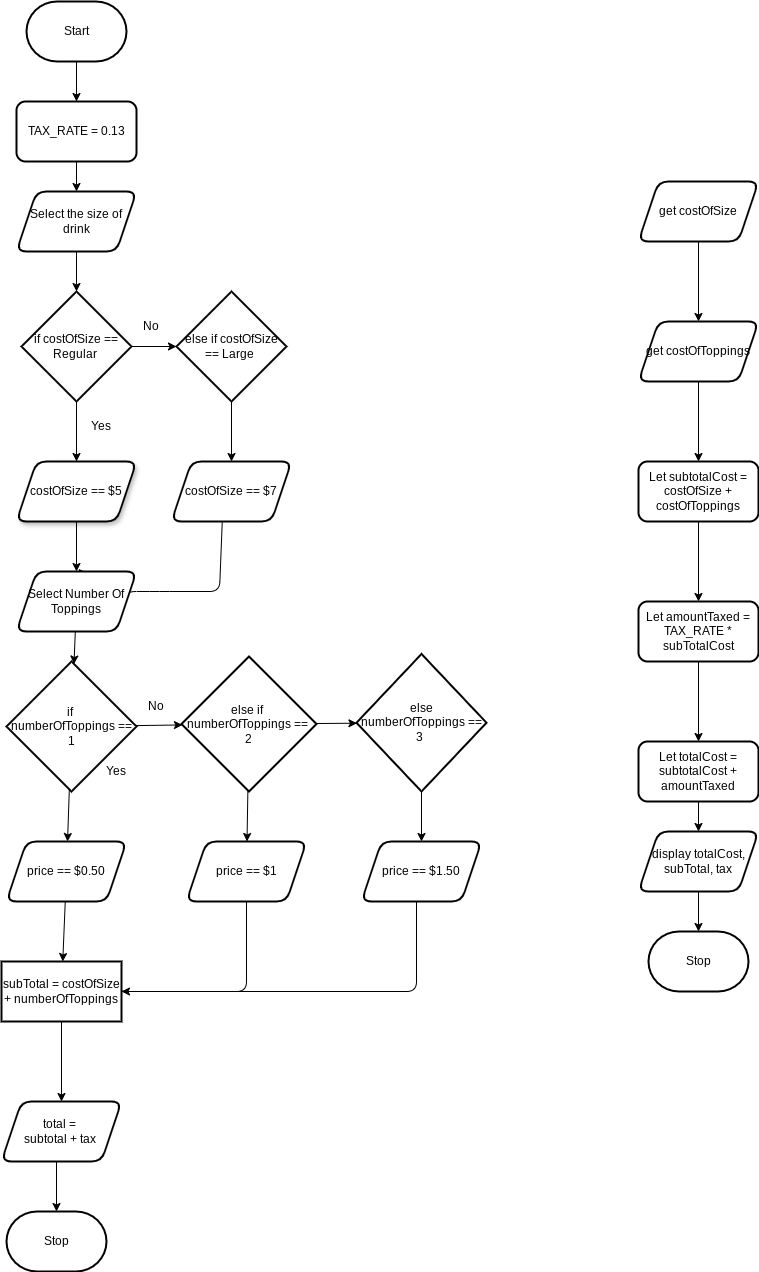

The diagram above was exported from draw.io. Its source (the exported page's mxGraphModel, read from the mxfile embedded in the PNG):
<mxGraphModel dx="532" dy="428" grid="1" gridSize="10" guides="1" tooltips="1" connect="1" arrows="1" fold="1" page="1" pageScale="1" pageWidth="850" pageHeight="1100" math="0" shadow="0">
  <root>
    <mxCell id="0" />
    <mxCell id="1" parent="0" />
    <mxCell id="82" value="" style="edgeStyle=none;html=1;entryX=0.575;entryY=-0.043;entryDx=0;entryDy=0;entryPerimeter=0;exitX=0.424;exitY=0.952;exitDx=0;exitDy=0;exitPerimeter=0;" edge="1" parent="1" source="77">
      <mxGeometry relative="1" as="geometry">
        <mxPoint x="240" y="550" as="sourcePoint" />
        <mxPoint x="102" y="597.4200000000001" as="targetPoint" />
        <Array as="points">
          <mxPoint x="243" y="620" />
          <mxPoint x="183" y="620" />
          <mxPoint x="150" y="620" />
          <mxPoint x="123" y="640" />
          <mxPoint x="113" y="610" />
        </Array>
      </mxGeometry>
    </mxCell>
    <mxCell id="65" value="" style="edgeStyle=none;html=1;" parent="1" source="2" target="43" edge="1">
      <mxGeometry relative="1" as="geometry" />
    </mxCell>
    <mxCell id="2" value="Start" style="strokeWidth=2;html=1;shape=mxgraph.flowchart.terminator;whiteSpace=wrap;" parent="1" vertex="1">
      <mxGeometry x="50" y="30" width="100" height="60" as="geometry" />
    </mxCell>
    <mxCell id="72" value="" style="edgeStyle=none;html=1;" edge="1" parent="1" source="8" target="71">
      <mxGeometry relative="1" as="geometry" />
    </mxCell>
    <mxCell id="74" value="" style="edgeStyle=none;html=1;" edge="1" parent="1" source="8" target="16">
      <mxGeometry relative="1" as="geometry" />
    </mxCell>
    <mxCell id="8" value="if costOfSize == Regular&amp;nbsp;" style="rhombus;whiteSpace=wrap;html=1;strokeWidth=2;rounded=0;" parent="1" vertex="1">
      <mxGeometry x="45" y="320" width="110" height="110" as="geometry" />
    </mxCell>
    <mxCell id="10" value="Yes" style="text;strokeColor=none;align=center;fillColor=none;html=1;verticalAlign=middle;whiteSpace=wrap;rounded=0;" parent="1" vertex="1">
      <mxGeometry x="95" y="440" width="60" height="30" as="geometry" />
    </mxCell>
    <mxCell id="78" value="" style="edgeStyle=none;html=1;" edge="1" parent="1" source="16" target="77">
      <mxGeometry relative="1" as="geometry" />
    </mxCell>
    <mxCell id="16" value="else if costOfSize == Large&amp;nbsp;" style="rhombus;whiteSpace=wrap;html=1;strokeWidth=2;rounded=0;" parent="1" vertex="1">
      <mxGeometry x="200" y="320" width="110" height="110" as="geometry" />
    </mxCell>
    <mxCell id="22" value="Stop" style="strokeWidth=2;html=1;shape=mxgraph.flowchart.terminator;whiteSpace=wrap;" parent="1" vertex="1">
      <mxGeometry x="30" y="1240" width="100" height="60" as="geometry" />
    </mxCell>
    <mxCell id="86" value="" style="edgeStyle=none;html=1;" edge="1" parent="1" source="33" target="85">
      <mxGeometry relative="1" as="geometry">
        <mxPoint x="99" y="660" as="sourcePoint" />
      </mxGeometry>
    </mxCell>
    <mxCell id="33" value="Select Number Of Toppings" style="shape=parallelogram;perimeter=parallelogramPerimeter;whiteSpace=wrap;html=1;fixedSize=1;strokeWidth=2;rounded=1;" parent="1" vertex="1">
      <mxGeometry x="40" y="600" width="120" height="60" as="geometry" />
    </mxCell>
    <mxCell id="67" value="" style="edgeStyle=none;html=1;" parent="1" source="43" target="66" edge="1">
      <mxGeometry relative="1" as="geometry" />
    </mxCell>
    <mxCell id="43" value="TAX_RATE = 0.13" style="rounded=1;whiteSpace=wrap;html=1;strokeWidth=2;" parent="1" vertex="1">
      <mxGeometry x="40" y="130" width="120" height="60" as="geometry" />
    </mxCell>
    <mxCell id="48" value="" style="edgeStyle=none;html=1;" parent="1" source="45" target="47" edge="1">
      <mxGeometry relative="1" as="geometry" />
    </mxCell>
    <mxCell id="45" value="get costOfSize" style="shape=parallelogram;perimeter=parallelogramPerimeter;whiteSpace=wrap;html=1;fixedSize=1;rounded=1;strokeWidth=2;" parent="1" vertex="1">
      <mxGeometry x="662" y="210" width="120" height="60" as="geometry" />
    </mxCell>
    <mxCell id="50" value="" style="edgeStyle=none;html=1;" parent="1" source="47" target="49" edge="1">
      <mxGeometry relative="1" as="geometry" />
    </mxCell>
    <mxCell id="47" value="get costOfToppings" style="shape=parallelogram;perimeter=parallelogramPerimeter;whiteSpace=wrap;html=1;fixedSize=1;rounded=1;strokeWidth=2;" parent="1" vertex="1">
      <mxGeometry x="662" y="350" width="120" height="60" as="geometry" />
    </mxCell>
    <mxCell id="52" value="" style="edgeStyle=none;html=1;" parent="1" source="49" target="51" edge="1">
      <mxGeometry relative="1" as="geometry" />
    </mxCell>
    <mxCell id="49" value="Let subtotalCost =&lt;div&gt;costOfSize + costOfToppings&lt;/div&gt;" style="whiteSpace=wrap;html=1;rounded=1;strokeWidth=2;" parent="1" vertex="1">
      <mxGeometry x="662" y="490" width="120" height="60" as="geometry" />
    </mxCell>
    <mxCell id="54" value="" style="edgeStyle=none;html=1;" parent="1" source="51" target="53" edge="1">
      <mxGeometry relative="1" as="geometry" />
    </mxCell>
    <mxCell id="51" value="Let amountTaxed =&lt;div&gt;TAX_RATE * subTotalCost&lt;/div&gt;" style="whiteSpace=wrap;html=1;rounded=1;strokeWidth=2;" parent="1" vertex="1">
      <mxGeometry x="662" y="630" width="120" height="60" as="geometry" />
    </mxCell>
    <mxCell id="56" value="" style="edgeStyle=none;html=1;" parent="1" source="53" target="55" edge="1">
      <mxGeometry relative="1" as="geometry" />
    </mxCell>
    <mxCell id="53" value="Let totalCost = subtotalCost + amountTaxed" style="whiteSpace=wrap;html=1;rounded=1;strokeWidth=2;" parent="1" vertex="1">
      <mxGeometry x="662" y="770" width="120" height="60" as="geometry" />
    </mxCell>
    <mxCell id="61" value="" style="edgeStyle=none;html=1;" parent="1" source="55" target="60" edge="1">
      <mxGeometry relative="1" as="geometry" />
    </mxCell>
    <mxCell id="55" value="display totalCost, subTotal, tax" style="shape=parallelogram;perimeter=parallelogramPerimeter;whiteSpace=wrap;html=1;fixedSize=1;rounded=1;strokeWidth=2;" parent="1" vertex="1">
      <mxGeometry x="662" y="860" width="120" height="60" as="geometry" />
    </mxCell>
    <mxCell id="60" value="Stop" style="strokeWidth=2;html=1;shape=mxgraph.flowchart.terminator;whiteSpace=wrap;" parent="1" vertex="1">
      <mxGeometry x="672" y="960" width="100" height="60" as="geometry" />
    </mxCell>
    <mxCell id="70" value="" style="edgeStyle=none;html=1;" parent="1" source="66" target="8" edge="1">
      <mxGeometry relative="1" as="geometry" />
    </mxCell>
    <mxCell id="66" value="Select the size of drink" style="shape=parallelogram;perimeter=parallelogramPerimeter;whiteSpace=wrap;html=1;fixedSize=1;rounded=1;strokeWidth=2;" parent="1" vertex="1">
      <mxGeometry x="40" y="220" width="120" height="60" as="geometry" />
    </mxCell>
    <mxCell id="80" value="" style="edgeStyle=none;html=1;" edge="1" parent="1" source="71" target="33">
      <mxGeometry relative="1" as="geometry" />
    </mxCell>
    <mxCell id="71" value="costOfSize == $5" style="shape=parallelogram;perimeter=parallelogramPerimeter;whiteSpace=wrap;html=1;fixedSize=1;strokeWidth=2;rounded=1;shadow=1;" vertex="1" parent="1">
      <mxGeometry x="40" y="490" width="120" height="60" as="geometry" />
    </mxCell>
    <mxCell id="77" value="costOfSize == $7" style="shape=parallelogram;perimeter=parallelogramPerimeter;whiteSpace=wrap;html=1;fixedSize=1;strokeWidth=2;rounded=1;" vertex="1" parent="1">
      <mxGeometry x="195" y="490" width="120" height="60" as="geometry" />
    </mxCell>
    <mxCell id="79" value="No" style="text;strokeColor=none;align=center;fillColor=none;html=1;verticalAlign=middle;whiteSpace=wrap;rounded=0;" vertex="1" parent="1">
      <mxGeometry x="145" y="340" width="60" height="30" as="geometry" />
    </mxCell>
    <mxCell id="89" value="" style="edgeStyle=none;html=1;" edge="1" parent="1" source="85" target="88">
      <mxGeometry relative="1" as="geometry" />
    </mxCell>
    <mxCell id="95" value="" style="edgeStyle=none;html=1;" edge="1" parent="1" source="85" target="94">
      <mxGeometry relative="1" as="geometry" />
    </mxCell>
    <mxCell id="85" value="if&amp;nbsp;&lt;div&gt;numberOfToppings == 1&lt;/div&gt;" style="rhombus;whiteSpace=wrap;html=1;strokeWidth=2;rounded=0;shadow=0;" vertex="1" parent="1">
      <mxGeometry x="30" y="690" width="130" height="130" as="geometry" />
    </mxCell>
    <mxCell id="87" value="Yes" style="text;strokeColor=none;align=center;fillColor=none;html=1;verticalAlign=middle;whiteSpace=wrap;rounded=0;" vertex="1" parent="1">
      <mxGeometry x="110" y="785" width="60" height="30" as="geometry" />
    </mxCell>
    <mxCell id="92" value="" style="edgeStyle=none;html=1;" edge="1" parent="1" source="88" target="91">
      <mxGeometry relative="1" as="geometry" />
    </mxCell>
    <mxCell id="99" value="" style="edgeStyle=none;html=1;" edge="1" parent="1" source="88" target="98">
      <mxGeometry relative="1" as="geometry" />
    </mxCell>
    <mxCell id="88" value="else if&amp;nbsp;&lt;div&gt;numberOfToppings ==&amp;nbsp;&lt;/div&gt;&lt;div&gt;2&lt;/div&gt;" style="rhombus;whiteSpace=wrap;html=1;strokeWidth=2;rounded=0;shadow=0;" vertex="1" parent="1">
      <mxGeometry x="205" y="685" width="135" height="135" as="geometry" />
    </mxCell>
    <mxCell id="90" value="No" style="text;strokeColor=none;align=center;fillColor=none;html=1;verticalAlign=middle;whiteSpace=wrap;rounded=0;" vertex="1" parent="1">
      <mxGeometry x="150" y="720" width="60" height="30" as="geometry" />
    </mxCell>
    <mxCell id="101" value="" style="edgeStyle=none;html=1;" edge="1" parent="1" source="91" target="100">
      <mxGeometry relative="1" as="geometry" />
    </mxCell>
    <mxCell id="91" value="else numberOfToppings == 3&amp;nbsp;" style="rhombus;whiteSpace=wrap;html=1;strokeWidth=2;rounded=0;shadow=0;" vertex="1" parent="1">
      <mxGeometry x="380" y="682.5" width="130" height="137.5" as="geometry" />
    </mxCell>
    <mxCell id="103" value="" style="edgeStyle=none;html=1;" edge="1" parent="1" source="94" target="102">
      <mxGeometry relative="1" as="geometry" />
    </mxCell>
    <mxCell id="94" value="price == $0.50" style="shape=parallelogram;perimeter=parallelogramPerimeter;whiteSpace=wrap;html=1;fixedSize=1;strokeWidth=2;rounded=1;shadow=0;" vertex="1" parent="1">
      <mxGeometry x="30" y="870" width="120" height="60" as="geometry" />
    </mxCell>
    <mxCell id="106" value="" style="edgeStyle=none;html=1;entryX=0.845;entryY=0.063;entryDx=0;entryDy=0;entryPerimeter=0;" edge="1" parent="1" source="98" target="102">
      <mxGeometry relative="1" as="geometry">
        <mxPoint x="190" y="1010" as="targetPoint" />
        <Array as="points">
          <mxPoint x="270" y="1020" />
          <mxPoint x="190" y="1020" />
          <mxPoint x="140" y="1020" />
        </Array>
      </mxGeometry>
    </mxCell>
    <mxCell id="98" value="price == $1" style="shape=parallelogram;perimeter=parallelogramPerimeter;whiteSpace=wrap;html=1;fixedSize=1;strokeWidth=2;rounded=1;shadow=0;" vertex="1" parent="1">
      <mxGeometry x="210" y="870" width="120" height="60" as="geometry" />
    </mxCell>
    <mxCell id="108" value="" style="edgeStyle=none;html=1;entryX=1;entryY=0.5;entryDx=0;entryDy=0;exitX=0.5;exitY=1;exitDx=0;exitDy=0;" edge="1" parent="1">
      <mxGeometry relative="1" as="geometry">
        <mxPoint x="440" y="930" as="sourcePoint" />
        <mxPoint x="145" y="1020" as="targetPoint" />
        <Array as="points">
          <mxPoint x="440" y="1020" />
        </Array>
      </mxGeometry>
    </mxCell>
    <mxCell id="100" value="price == $1.50" style="shape=parallelogram;perimeter=parallelogramPerimeter;whiteSpace=wrap;html=1;fixedSize=1;strokeWidth=2;rounded=1;shadow=0;" vertex="1" parent="1">
      <mxGeometry x="385" y="870" width="120" height="60" as="geometry" />
    </mxCell>
    <mxCell id="110" value="" style="edgeStyle=none;html=1;" edge="1" parent="1" source="102" target="109">
      <mxGeometry relative="1" as="geometry" />
    </mxCell>
    <mxCell id="102" value="subTotal = costOfSize + numberOfToppings" style="whiteSpace=wrap;html=1;strokeWidth=2;rounded=0;shadow=0;" vertex="1" parent="1">
      <mxGeometry x="25" y="990" width="120" height="60" as="geometry" />
    </mxCell>
    <mxCell id="111" value="" style="edgeStyle=none;html=1;" edge="1" parent="1" target="22">
      <mxGeometry relative="1" as="geometry">
        <mxPoint x="80" y="1180" as="sourcePoint" />
      </mxGeometry>
    </mxCell>
    <mxCell id="109" value="total =&amp;nbsp;&lt;div&gt;subtotal + tax&amp;nbsp;&lt;/div&gt;" style="shape=parallelogram;perimeter=parallelogramPerimeter;whiteSpace=wrap;html=1;fixedSize=1;strokeWidth=2;rounded=1;shadow=0;" vertex="1" parent="1">
      <mxGeometry x="25" y="1130" width="120" height="60" as="geometry" />
    </mxCell>
  </root>
</mxGraphModel>